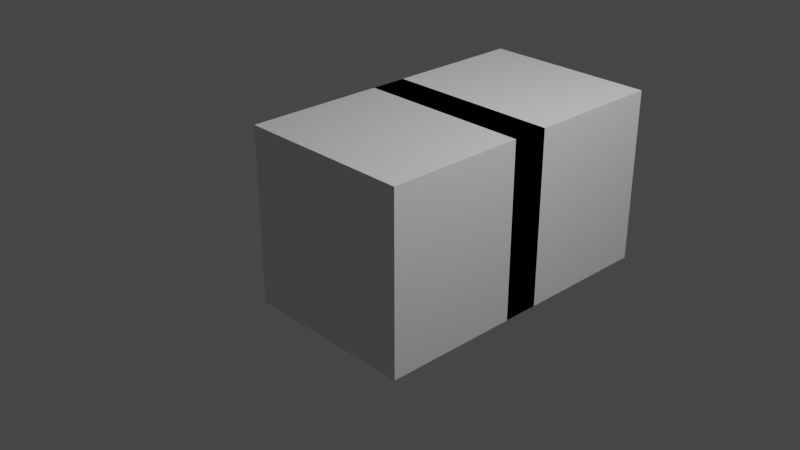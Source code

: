 # Source: test.blend  (saved by Blender 2.93.21; exported with 4.5.12 LTS)
import bpy
from mathutils import Matrix  # noqa: F401  (used for matrix-valued properties, if any)

bpy.ops.wm.read_factory_settings(use_empty=True)
scene = bpy.context.scene
scene.name = 'Scene'

# ---- collections
col_collection = bpy.data.collections.new('Collection'); scene.collection.children.link(col_collection)

# ---- materials (node trees are filled in below, after node groups)
mat_material = bpy.data.materials.new('Material')
mat_material.alpha_threshold = 0.0
mat_material.use_transparent_shadow = False
mat_material.line_color = (0.0, 0.0, 0.0, 1.0)

# ---- material node trees
mat_material.use_nodes = True; mat_material.node_tree.nodes.clear()
_N = mat_material.node_tree.nodes; _L = mat_material.node_tree.links
n0 = _N.new('ShaderNodeOutputMaterial'); n0.name = 'Material Output'; n0.location = (300, 300)
n1 = _N.new('ShaderNodeBsdfPrincipled'); n1.name = 'Principled BSDF'; n1.location = (10, 300)
n1.distribution = 'GGX'
n1.subsurface_method = 'BURLEY'
n1.inputs[2].default_value = 0.4
n1.inputs[3].default_value = 1.45
n1.inputs[27].default_value = (0.0, 0.0, 0.0, 1.0)
n1.inputs[28].default_value = 1.0
_L.new(n1.outputs[0], n0.inputs[0])
n0.is_active_output = True

# ---- world
world_world = bpy.data.worlds.new('World'); scene.world = world_world
world_world.use_nodes = True; world_world.node_tree.nodes.clear()
_N = world_world.node_tree.nodes; _L = world_world.node_tree.links
n0 = _N.new('ShaderNodeOutputWorld'); n0.name = 'World Output'; n0.location = (300, 300)
n1 = _N.new('ShaderNodeBackground'); n1.name = 'Background'; n1.location = (10, 300)
n1.inputs[0].default_value = (0.05088, 0.05088, 0.05088, 1.0)
_L.new(n1.outputs[0], n0.inputs[0])
n0.is_active_output = True
world_world.color = (0.05088, 0.05088, 0.05088)
world_world.use_sun_shadow = False
world_world.sun_shadow_jitter_overblur = 0.0

# ---- cameras
cam_camera = bpy.data.cameras.new('Camera')
cam_camera.clip_end = 100.0
cam_camera.ortho_scale = 7.314

# ---- lights
light_light = bpy.data.lights.new('Light', 'POINT')
light_light.transmission_factor = 0.0
light_light.energy = 1000.0
light_light.shadow_soft_size = 0.1
light_light.shadow_maximum_resolution = 0.006
light_light.use_absolute_resolution = True

# ---- meshes
me_cube = bpy.data.meshes.new('Cube')
me_cube.from_pydata([(1.0, 1.0, 1.0), (1.0, 1.0, -1.0), (1.0, -1.0, 1.0), (1.0, -1.0, -1.0), (-1.0, 1.0, 1.0), (-1.0, 1.0, -1.0), (-1.0, -1.0, 1.0), (-1.0, -1.0, -1.0)], [], [(0, 4, 6, 2), (3, 2, 6, 7), (7, 6, 4, 5), (5, 1, 3, 7), (1, 0, 2, 3), (5, 4, 0, 1)])
_uv = me_cube.uv_layers.new(name='UVMap')
_uv.uv.foreach_set('vector', [0.625, 0.5, 0.875, 0.5, 0.875, 0.75, 0.625, 0.75, 0.375, 0.75, 0.625, 0.75, 0.625, 1.0, 0.375, 1.0, 0.375, 0.0, 0.625, 0.0, 0.625, 0.25, 0.375, 0.25, 0.125, 0.5, 0.375, 0.5, 0.375, 0.75, 0.125, 0.75, 0.375, 0.5, 0.625, 0.5, 0.625, 0.75, 0.375, 0.75, 0.375, 0.25, 0.625, 0.25, 0.625, 0.5, 0.375, 0.5])
me_cube.materials.append(mat_material)
me_cube.use_remesh_preserve_volume = False
me_cube.use_remesh_preserve_attributes = False
me_cube.use_mirror_vertex_groups = False
me_cube.update()
me_cube_001 = bpy.data.meshes.new('Cube.001')
me_cube_001.from_pydata([(-1.0, -1.0, -1.0), (-1.0, -1.0, 1.0), (-1.0, 1.0, -1.0), (-1.0, 1.0, 1.0), (1.0, -1.0, -1.0), (1.0, -1.0, 1.0), (1.0, 1.0, -1.0), (1.0, 1.0, 1.0)], [], [(0, 1, 3, 2), (2, 3, 7, 6), (6, 7, 5, 4), (4, 5, 1, 0), (2, 6, 4, 0), (7, 3, 1, 5)])
_uv = me_cube_001.uv_layers.new(name='UVMap')
_uv.uv.foreach_set('vector', [0.375, 0.0, 0.625, 0.0, 0.625, 0.25, 0.375, 0.25, 0.375, 0.25, 0.625, 0.25, 0.625, 0.5, 0.375, 0.5, 0.375, 0.5, 0.625, 0.5, 0.625, 0.75, 0.375, 0.75, 0.375, 0.75, 0.625, 0.75, 0.625, 1.0, 0.375, 1.0, 0.125, 0.5, 0.375, 0.5, 0.375, 0.75, 0.125, 0.75, 0.625, 0.5, 0.875, 0.5, 0.875, 0.75, 0.625, 0.75])
me_cube_001.use_remesh_fix_poles = True
me_cube_001.use_remesh_preserve_attributes = False
me_cube_001.update()

# ---- objects
ob_cube = bpy.data.objects.new('Cube', me_cube)
ob_light = bpy.data.objects.new('Light', light_light)
ob_camera = bpy.data.objects.new('Camera', cam_camera)
ob_cube_001 = bpy.data.objects.new('Cube.001', me_cube_001)

# ---- transforms, parenting, visibility, modifiers, constraints
ob_cube.location = (0.0, 0.0, 0.0)
ob_cube.lock_rotations_4d = False
ob_cube.empty_display_type = 'ARROWS'
ob_cube.lineart.crease_threshold = 0.0
ob_light.location = (4.076, 1.005, 5.904)
ob_light.rotation_euler = (0.6503, 0.05522, 1.866)
ob_light.lock_rotations_4d = False
ob_light.empty_display_type = 'ARROWS'
ob_light.color = (0.0, 0.0, 0.0, 0.0)
ob_light.lineart.crease_threshold = 0.0
ob_camera.location = (7.359, -6.926, 4.958)
ob_camera.rotation_euler = (1.109, 0.0, 0.8149)
ob_camera.lock_rotations_4d = False
ob_camera.empty_display_type = 'ARROWS'
ob_camera.color = (0.0, 0.0, 0.0, 0.0)
ob_camera.display_type = 'WIRE'
ob_camera.lineart.crease_threshold = 0.0
ob_cube_001.location = (0.0, 1.576, 0.0)

# ---- collection membership
col_collection.objects.link(ob_cube)
col_collection.objects.link(ob_light)
col_collection.objects.link(ob_camera)
col_collection.objects.link(ob_cube_001)

# ---- scene / render settings (as saved in the file)
scene.camera = ob_camera
scene.frame_start = 1; scene.frame_end = 250; scene.frame_set(1)
scene.render.engine = 'BLENDER_EEVEE_NEXT'
scene.cycles.use_denoising = False
scene.cycles.samples = 128
scene.cycles.sampling_pattern = 'TABULATED_SOBOL'
scene.cycles.use_adaptive_sampling = False
scene.cycles.use_light_tree = False
scene.view_settings.view_transform = 'Filmic'
bpy.context.view_layer.update()
